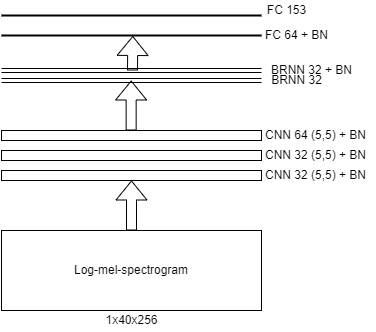

The diagram above was exported from draw.io. Its source (the exported page's mxGraphModel, read from the mxfile embedded in the PNG):
<mxGraphModel dx="567" dy="479" grid="1" gridSize="10" guides="1" tooltips="1" connect="1" arrows="1" fold="1" page="1" pageScale="1" pageWidth="827" pageHeight="1169" math="0" shadow="0">
  <root>
    <mxCell id="0" />
    <mxCell id="1" parent="0" />
    <mxCell id="XrUfx6ylHwpKQlT00JqY-1" value="Log-mel-spectrogram" style="rounded=0;whiteSpace=wrap;html=1;" vertex="1" parent="1">
      <mxGeometry x="110" y="370" width="260" height="80" as="geometry" />
    </mxCell>
    <mxCell id="XrUfx6ylHwpKQlT00JqY-2" value="1x40x256" style="text;html=1;align=center;verticalAlign=middle;resizable=0;points=[];autosize=1;strokeColor=none;fillColor=none;" vertex="1" parent="1">
      <mxGeometry x="205" y="450" width="70" height="20" as="geometry" />
    </mxCell>
    <mxCell id="XrUfx6ylHwpKQlT00JqY-3" value="" style="rounded=0;whiteSpace=wrap;html=1;" vertex="1" parent="1">
      <mxGeometry x="110" y="310" width="260" height="10" as="geometry" />
    </mxCell>
    <mxCell id="XrUfx6ylHwpKQlT00JqY-4" value="" style="rounded=0;whiteSpace=wrap;html=1;" vertex="1" parent="1">
      <mxGeometry x="110" y="290" width="260" height="10" as="geometry" />
    </mxCell>
    <mxCell id="XrUfx6ylHwpKQlT00JqY-5" value="" style="rounded=0;whiteSpace=wrap;html=1;" vertex="1" parent="1">
      <mxGeometry x="110" y="270" width="260" height="10" as="geometry" />
    </mxCell>
    <mxCell id="XrUfx6ylHwpKQlT00JqY-7" value="" style="shape=link;html=1;rounded=0;" edge="1" parent="1">
      <mxGeometry width="100" relative="1" as="geometry">
        <mxPoint x="110" y="220" as="sourcePoint" />
        <mxPoint x="370" y="220" as="targetPoint" />
      </mxGeometry>
    </mxCell>
    <mxCell id="XrUfx6ylHwpKQlT00JqY-8" value="" style="shape=link;html=1;rounded=0;" edge="1" parent="1">
      <mxGeometry width="100" relative="1" as="geometry">
        <mxPoint x="110" y="210" as="sourcePoint" />
        <mxPoint x="369.9999999999999" y="210" as="targetPoint" />
      </mxGeometry>
    </mxCell>
    <mxCell id="XrUfx6ylHwpKQlT00JqY-10" value="" style="line;strokeWidth=2;html=1;" vertex="1" parent="1">
      <mxGeometry x="110" y="170" width="260" height="10" as="geometry" />
    </mxCell>
    <mxCell id="XrUfx6ylHwpKQlT00JqY-11" value="" style="line;strokeWidth=2;html=1;" vertex="1" parent="1">
      <mxGeometry x="110" y="150" width="260" height="10" as="geometry" />
    </mxCell>
    <mxCell id="XrUfx6ylHwpKQlT00JqY-12" value="FC 64 + BN" style="text;html=1;align=center;verticalAlign=middle;resizable=0;points=[];autosize=1;strokeColor=none;fillColor=none;" vertex="1" parent="1">
      <mxGeometry x="365" y="165" width="80" height="20" as="geometry" />
    </mxCell>
    <mxCell id="XrUfx6ylHwpKQlT00JqY-13" value="FC 153" style="text;html=1;align=center;verticalAlign=middle;resizable=0;points=[];autosize=1;strokeColor=none;fillColor=none;" vertex="1" parent="1">
      <mxGeometry x="370" y="140" width="50" height="20" as="geometry" />
    </mxCell>
    <mxCell id="XrUfx6ylHwpKQlT00JqY-14" value="BRNN 32 + BN" style="text;html=1;align=center;verticalAlign=middle;resizable=0;points=[];autosize=1;strokeColor=none;fillColor=none;" vertex="1" parent="1">
      <mxGeometry x="370" y="200" width="100" height="20" as="geometry" />
    </mxCell>
    <mxCell id="XrUfx6ylHwpKQlT00JqY-15" value="BRNN 32" style="text;html=1;align=center;verticalAlign=middle;resizable=0;points=[];autosize=1;strokeColor=none;fillColor=none;" vertex="1" parent="1">
      <mxGeometry x="370" y="210" width="70" height="20" as="geometry" />
    </mxCell>
    <mxCell id="XrUfx6ylHwpKQlT00JqY-16" value="CNN 64 (5,5) + BN" style="text;html=1;align=center;verticalAlign=middle;resizable=0;points=[];autosize=1;strokeColor=none;fillColor=none;" vertex="1" parent="1">
      <mxGeometry x="364" y="265" width="120" height="20" as="geometry" />
    </mxCell>
    <mxCell id="XrUfx6ylHwpKQlT00JqY-17" value="CNN 32 (5,5) + BN" style="text;html=1;align=center;verticalAlign=middle;resizable=0;points=[];autosize=1;strokeColor=none;fillColor=none;" vertex="1" parent="1">
      <mxGeometry x="364" y="305" width="120" height="20" as="geometry" />
    </mxCell>
    <mxCell id="XrUfx6ylHwpKQlT00JqY-18" value="CNN 32 (5,5) + BN" style="text;html=1;align=center;verticalAlign=middle;resizable=0;points=[];autosize=1;strokeColor=none;fillColor=none;" vertex="1" parent="1">
      <mxGeometry x="364" y="285" width="120" height="20" as="geometry" />
    </mxCell>
    <mxCell id="XrUfx6ylHwpKQlT00JqY-20" value="" style="shape=flexArrow;endArrow=classic;html=1;rounded=0;entryX=0.5;entryY=1;entryDx=0;entryDy=0;exitX=0.5;exitY=0;exitDx=0;exitDy=0;" edge="1" parent="1" source="XrUfx6ylHwpKQlT00JqY-1" target="XrUfx6ylHwpKQlT00JqY-3">
      <mxGeometry width="50" height="50" relative="1" as="geometry">
        <mxPoint x="210" y="370" as="sourcePoint" />
        <mxPoint x="260" y="320" as="targetPoint" />
      </mxGeometry>
    </mxCell>
    <mxCell id="XrUfx6ylHwpKQlT00JqY-21" value="" style="shape=flexArrow;endArrow=classic;html=1;rounded=0;entryX=0.5;entryY=1;entryDx=0;entryDy=0;exitX=0.5;exitY=0;exitDx=0;exitDy=0;" edge="1" parent="1">
      <mxGeometry width="50" height="50" relative="1" as="geometry">
        <mxPoint x="239.6600000000001" y="270" as="sourcePoint" />
        <mxPoint x="239.6600000000001" y="220" as="targetPoint" />
      </mxGeometry>
    </mxCell>
    <mxCell id="XrUfx6ylHwpKQlT00JqY-22" value="" style="shape=flexArrow;endArrow=classic;html=1;rounded=0;entryX=0.505;entryY=0.548;entryDx=0;entryDy=0;entryPerimeter=0;" edge="1" parent="1" target="XrUfx6ylHwpKQlT00JqY-10">
      <mxGeometry width="50" height="50" relative="1" as="geometry">
        <mxPoint x="241" y="210" as="sourcePoint" />
        <mxPoint x="260.0000000000001" y="340" as="targetPoint" />
      </mxGeometry>
    </mxCell>
  </root>
</mxGraphModel>